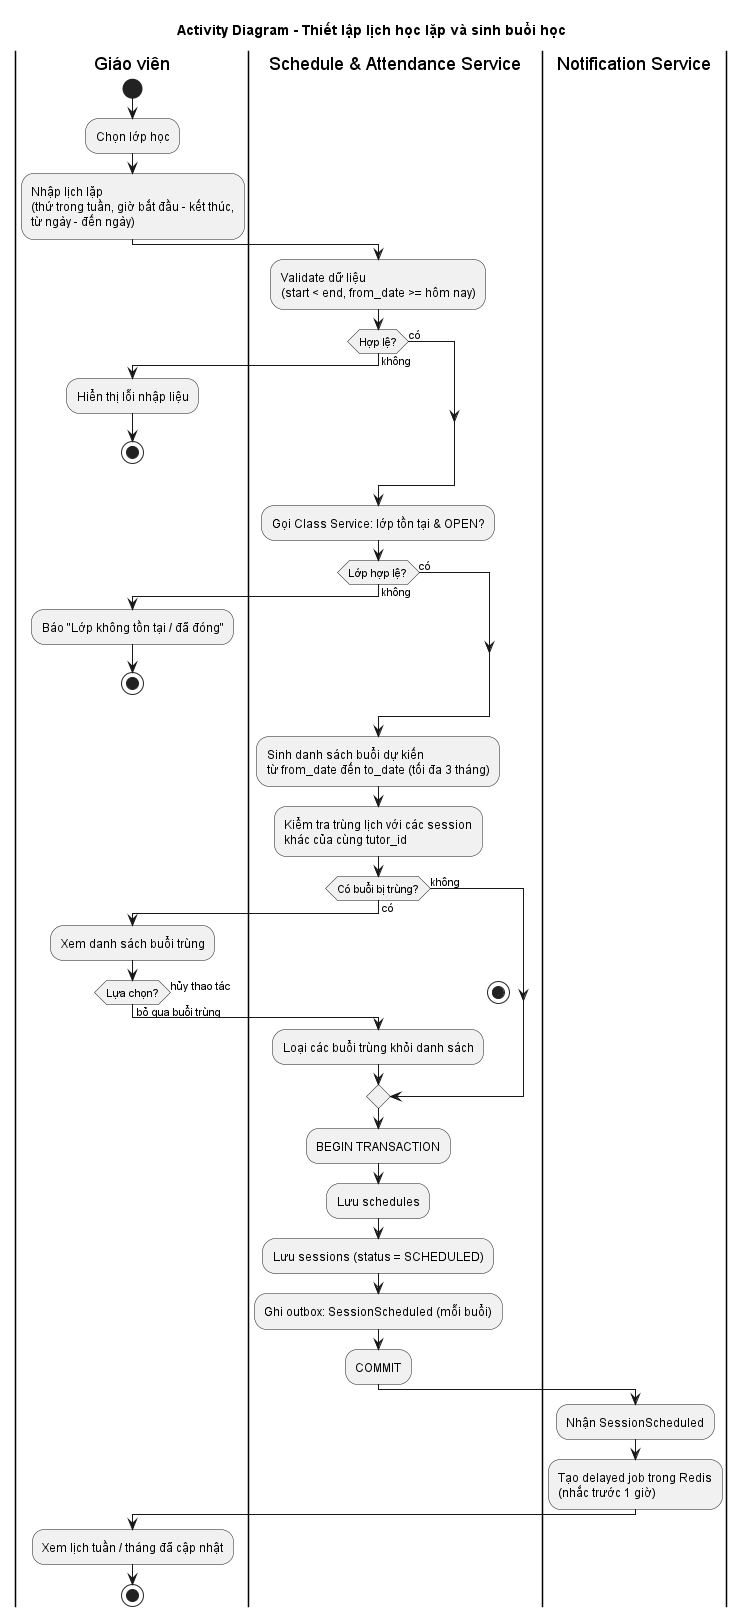

The diagram above was rendered by PlantUML. Its source (embedded in the PNG):
@startuml 05-activity-schedule
' Activity diagram - Thiết lập lịch lặp và sinh buổi học
title Activity Diagram - Thiết lập lịch học lặp và sinh buổi học

|Giáo viên|
start
:Chọn lớp học;
:Nhập lịch lặp
(thứ trong tuần, giờ bắt đầu - kết thúc,
từ ngày - đến ngày);

|Schedule & Attendance Service|
:Validate dữ liệu
(start < end, from_date >= hôm nay);
if (Hợp lệ?) then (có)
else (không)
  |Giáo viên|
  :Hiển thị lỗi nhập liệu;
  stop
endif

|Schedule & Attendance Service|
:Gọi Class Service: lớp tồn tại & OPEN?;
if (Lớp hợp lệ?) then (có)
else (không)
  |Giáo viên|
  :Báo "Lớp không tồn tại / đã đóng";
  stop
endif

|Schedule & Attendance Service|
:Sinh danh sách buổi dự kiến
từ from_date đến to_date (tối đa 3 tháng);
:Kiểm tra trùng lịch với các session
khác của cùng tutor_id;

if (Có buổi bị trùng?) then (có)
  |Giáo viên|
  :Xem danh sách buổi trùng;
  if (Lựa chọn?) then (bỏ qua buổi trùng)
    |Schedule & Attendance Service|
    :Loại các buổi trùng khỏi danh sách;
  else (hủy thao tác)
    stop
  endif
else (không)
endif

|Schedule & Attendance Service|
:BEGIN TRANSACTION;
:Lưu schedules;
:Lưu sessions (status = SCHEDULED);
:Ghi outbox: SessionScheduled (mỗi buổi);
:COMMIT;

|Notification Service|
:Nhận SessionScheduled;
:Tạo delayed job trong Redis
(nhắc trước 1 giờ);

|Giáo viên|
:Xem lịch tuần / tháng đã cập nhật;
stop

@enduml